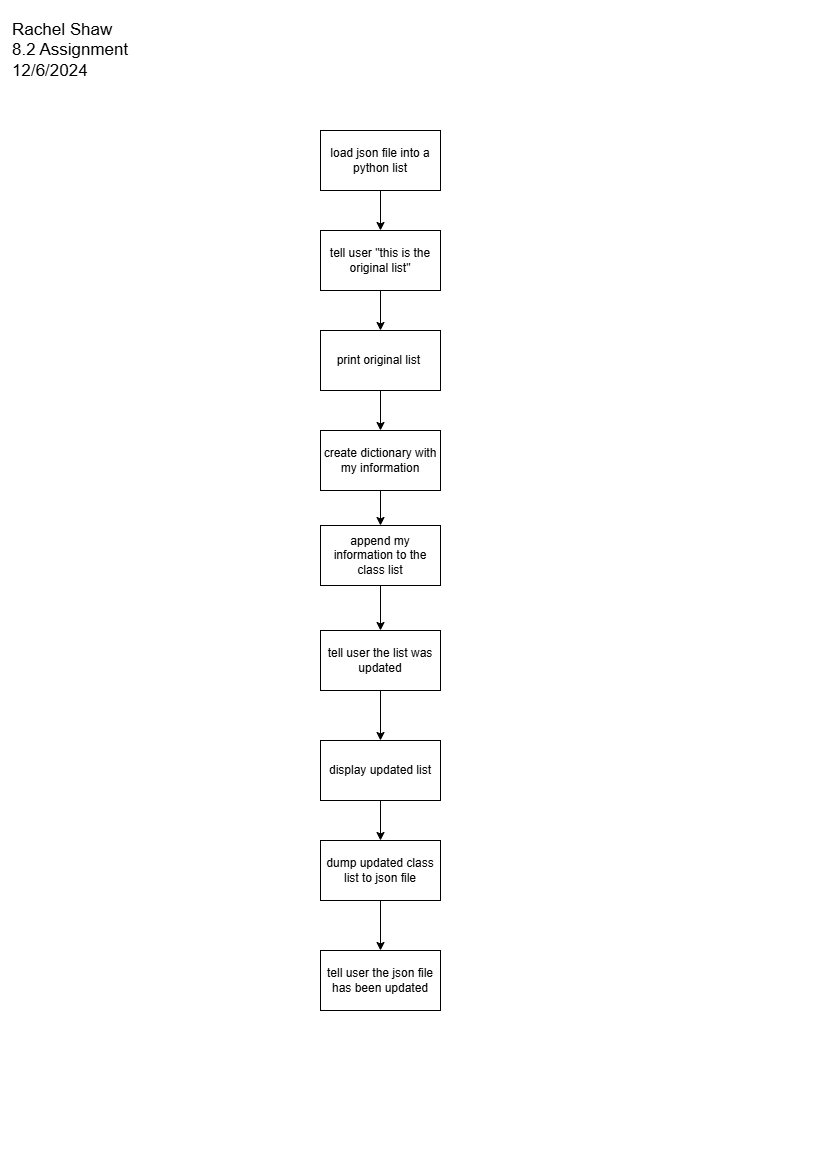

The diagram above was exported from draw.io. Its source (the exported page's mxGraphModel, read from the mxfile embedded in the PNG):
<mxGraphModel dx="1426" dy="827" grid="1" gridSize="10" guides="1" tooltips="1" connect="1" arrows="1" fold="1" page="1" pageScale="1" pageWidth="827" pageHeight="1169" math="0" shadow="0">
  <root>
    <mxCell id="WIyWlLk6GJQsqaUBKTNV-0" />
    <mxCell id="WIyWlLk6GJQsqaUBKTNV-1" parent="WIyWlLk6GJQsqaUBKTNV-0" />
    <mxCell id="bJ8DqrqmJJbeiOvVOio4-0" value="&lt;font style=&quot;font-size: 17px;&quot;&gt;Rachel Shaw&lt;/font&gt;&lt;div&gt;&lt;font style=&quot;font-size: 17px;&quot;&gt;8.2 Assignment&lt;/font&gt;&lt;/div&gt;&lt;div&gt;&lt;font style=&quot;font-size: 17px;&quot;&gt;12/6/2024&lt;/font&gt;&lt;/div&gt;" style="text;html=1;align=left;verticalAlign=middle;whiteSpace=wrap;rounded=0;" vertex="1" parent="WIyWlLk6GJQsqaUBKTNV-1">
      <mxGeometry x="10" y="20" width="160" height="60" as="geometry" />
    </mxCell>
    <mxCell id="bJ8DqrqmJJbeiOvVOio4-4" value="" style="edgeStyle=orthogonalEdgeStyle;rounded=0;orthogonalLoop=1;jettySize=auto;html=1;" edge="1" parent="WIyWlLk6GJQsqaUBKTNV-1" source="bJ8DqrqmJJbeiOvVOio4-1" target="bJ8DqrqmJJbeiOvVOio4-3">
      <mxGeometry relative="1" as="geometry" />
    </mxCell>
    <mxCell id="bJ8DqrqmJJbeiOvVOio4-1" value="load json file into a python list" style="rounded=0;whiteSpace=wrap;html=1;" vertex="1" parent="WIyWlLk6GJQsqaUBKTNV-1">
      <mxGeometry x="320" y="130" width="120" height="60" as="geometry" />
    </mxCell>
    <mxCell id="bJ8DqrqmJJbeiOvVOio4-6" value="" style="edgeStyle=orthogonalEdgeStyle;rounded=0;orthogonalLoop=1;jettySize=auto;html=1;" edge="1" parent="WIyWlLk6GJQsqaUBKTNV-1" source="bJ8DqrqmJJbeiOvVOio4-3" target="bJ8DqrqmJJbeiOvVOio4-5">
      <mxGeometry relative="1" as="geometry" />
    </mxCell>
    <mxCell id="bJ8DqrqmJJbeiOvVOio4-3" value="tell user &quot;this is the original list&quot;" style="whiteSpace=wrap;html=1;rounded=0;" vertex="1" parent="WIyWlLk6GJQsqaUBKTNV-1">
      <mxGeometry x="320" y="230" width="120" height="60" as="geometry" />
    </mxCell>
    <mxCell id="bJ8DqrqmJJbeiOvVOio4-8" value="" style="edgeStyle=orthogonalEdgeStyle;rounded=0;orthogonalLoop=1;jettySize=auto;html=1;" edge="1" parent="WIyWlLk6GJQsqaUBKTNV-1" source="bJ8DqrqmJJbeiOvVOio4-5" target="bJ8DqrqmJJbeiOvVOio4-7">
      <mxGeometry relative="1" as="geometry" />
    </mxCell>
    <mxCell id="bJ8DqrqmJJbeiOvVOio4-5" value="print original list&amp;nbsp;" style="whiteSpace=wrap;html=1;rounded=0;" vertex="1" parent="WIyWlLk6GJQsqaUBKTNV-1">
      <mxGeometry x="320" y="330" width="120" height="60" as="geometry" />
    </mxCell>
    <mxCell id="bJ8DqrqmJJbeiOvVOio4-10" value="" style="edgeStyle=orthogonalEdgeStyle;rounded=0;orthogonalLoop=1;jettySize=auto;html=1;" edge="1" parent="WIyWlLk6GJQsqaUBKTNV-1" source="bJ8DqrqmJJbeiOvVOio4-7" target="bJ8DqrqmJJbeiOvVOio4-9">
      <mxGeometry relative="1" as="geometry" />
    </mxCell>
    <mxCell id="bJ8DqrqmJJbeiOvVOio4-7" value="create dictionary with my information" style="whiteSpace=wrap;html=1;rounded=0;" vertex="1" parent="WIyWlLk6GJQsqaUBKTNV-1">
      <mxGeometry x="320" y="430" width="120" height="60" as="geometry" />
    </mxCell>
    <mxCell id="bJ8DqrqmJJbeiOvVOio4-12" value="" style="edgeStyle=orthogonalEdgeStyle;rounded=0;orthogonalLoop=1;jettySize=auto;html=1;" edge="1" parent="WIyWlLk6GJQsqaUBKTNV-1" source="bJ8DqrqmJJbeiOvVOio4-9" target="bJ8DqrqmJJbeiOvVOio4-11">
      <mxGeometry relative="1" as="geometry" />
    </mxCell>
    <mxCell id="bJ8DqrqmJJbeiOvVOio4-9" value="append my information to the class list" style="whiteSpace=wrap;html=1;rounded=0;" vertex="1" parent="WIyWlLk6GJQsqaUBKTNV-1">
      <mxGeometry x="320" y="525" width="120" height="60" as="geometry" />
    </mxCell>
    <mxCell id="bJ8DqrqmJJbeiOvVOio4-14" value="" style="edgeStyle=orthogonalEdgeStyle;rounded=0;orthogonalLoop=1;jettySize=auto;html=1;" edge="1" parent="WIyWlLk6GJQsqaUBKTNV-1" source="bJ8DqrqmJJbeiOvVOio4-11" target="bJ8DqrqmJJbeiOvVOio4-13">
      <mxGeometry relative="1" as="geometry" />
    </mxCell>
    <mxCell id="bJ8DqrqmJJbeiOvVOio4-11" value="tell user the list was updated" style="whiteSpace=wrap;html=1;rounded=0;" vertex="1" parent="WIyWlLk6GJQsqaUBKTNV-1">
      <mxGeometry x="320" y="630" width="120" height="60" as="geometry" />
    </mxCell>
    <mxCell id="bJ8DqrqmJJbeiOvVOio4-16" value="" style="edgeStyle=orthogonalEdgeStyle;rounded=0;orthogonalLoop=1;jettySize=auto;html=1;" edge="1" parent="WIyWlLk6GJQsqaUBKTNV-1" source="bJ8DqrqmJJbeiOvVOio4-13" target="bJ8DqrqmJJbeiOvVOio4-15">
      <mxGeometry relative="1" as="geometry" />
    </mxCell>
    <mxCell id="bJ8DqrqmJJbeiOvVOio4-13" value="display updated list" style="whiteSpace=wrap;html=1;rounded=0;" vertex="1" parent="WIyWlLk6GJQsqaUBKTNV-1">
      <mxGeometry x="320" y="740" width="120" height="60" as="geometry" />
    </mxCell>
    <mxCell id="bJ8DqrqmJJbeiOvVOio4-18" value="" style="edgeStyle=orthogonalEdgeStyle;rounded=0;orthogonalLoop=1;jettySize=auto;html=1;" edge="1" parent="WIyWlLk6GJQsqaUBKTNV-1" source="bJ8DqrqmJJbeiOvVOio4-15" target="bJ8DqrqmJJbeiOvVOio4-17">
      <mxGeometry relative="1" as="geometry" />
    </mxCell>
    <mxCell id="bJ8DqrqmJJbeiOvVOio4-15" value="dump updated class list to json file" style="whiteSpace=wrap;html=1;rounded=0;" vertex="1" parent="WIyWlLk6GJQsqaUBKTNV-1">
      <mxGeometry x="320" y="840" width="120" height="60" as="geometry" />
    </mxCell>
    <mxCell id="bJ8DqrqmJJbeiOvVOio4-17" value="tell user the json file has been updated" style="whiteSpace=wrap;html=1;rounded=0;" vertex="1" parent="WIyWlLk6GJQsqaUBKTNV-1">
      <mxGeometry x="320" y="950" width="120" height="60" as="geometry" />
    </mxCell>
  </root>
</mxGraphModel>